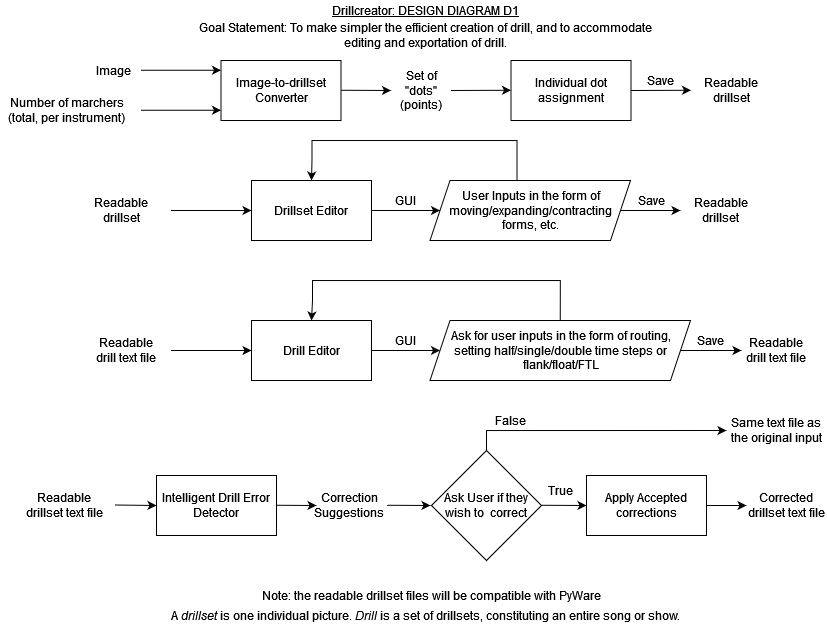

The diagram above was exported from draw.io. Its source (the exported page's mxGraphModel, read from the mxfile embedded in the PNG):
<mxGraphModel dx="1178" dy="651" grid="1" gridSize="10" guides="1" tooltips="1" connect="1" arrows="1" fold="1" page="1" pageScale="1" pageWidth="850" pageHeight="1100" math="0" shadow="0">
  <root>
    <mxCell id="z1imzvveWLicVIvFwqyc-0" />
    <mxCell id="z1imzvveWLicVIvFwqyc-1" parent="z1imzvveWLicVIvFwqyc-0" />
    <mxCell id="G-ELCsEE3680pFKAIHEX-0" value="Image" style="text;html=1;strokeColor=none;fillColor=none;align=center;verticalAlign=middle;whiteSpace=wrap;rounded=0;" vertex="1" parent="z1imzvveWLicVIvFwqyc-1">
      <mxGeometry x="93" y="220" width="40" height="20" as="geometry" />
    </mxCell>
    <mxCell id="G-ELCsEE3680pFKAIHEX-1" value="Readable drillset" style="text;html=1;strokeColor=none;fillColor=none;align=center;verticalAlign=middle;whiteSpace=wrap;rounded=0;" vertex="1" parent="z1imzvveWLicVIvFwqyc-1">
      <mxGeometry x="80.5" y="360" width="80" height="20" as="geometry" />
    </mxCell>
    <mxCell id="G-ELCsEE3680pFKAIHEX-2" value="" style="rounded=0;whiteSpace=wrap;html=1;" vertex="1" parent="z1imzvveWLicVIvFwqyc-1">
      <mxGeometry x="220.5" y="220" width="120" height="60" as="geometry" />
    </mxCell>
    <mxCell id="EtjxCioVBzT3DMgrtgJr-17" style="edgeStyle=orthogonalEdgeStyle;rounded=0;orthogonalLoop=1;jettySize=auto;html=1;entryX=0;entryY=0.5;entryDx=0;entryDy=0;" edge="1" parent="z1imzvveWLicVIvFwqyc-1" source="G-ELCsEE3680pFKAIHEX-3" target="EtjxCioVBzT3DMgrtgJr-16">
      <mxGeometry relative="1" as="geometry" />
    </mxCell>
    <mxCell id="G-ELCsEE3680pFKAIHEX-3" value="" style="rounded=0;whiteSpace=wrap;html=1;" vertex="1" parent="z1imzvveWLicVIvFwqyc-1">
      <mxGeometry x="251" y="340" width="120" height="60" as="geometry" />
    </mxCell>
    <mxCell id="G-ELCsEE3680pFKAIHEX-4" value="" style="endArrow=classic;html=1;entryX=0;entryY=0.5;entryDx=0;entryDy=0;" edge="1" parent="z1imzvveWLicVIvFwqyc-1" target="G-ELCsEE3680pFKAIHEX-3">
      <mxGeometry width="50" height="50" relative="1" as="geometry">
        <mxPoint x="170.5" y="370" as="sourcePoint" />
        <mxPoint x="220.5" y="340" as="targetPoint" />
      </mxGeometry>
    </mxCell>
    <mxCell id="G-ELCsEE3680pFKAIHEX-5" value="" style="endArrow=classic;html=1;exitX=1;exitY=0.5;exitDx=0;exitDy=0;" edge="1" parent="z1imzvveWLicVIvFwqyc-1" source="EtjxCioVBzT3DMgrtgJr-16" target="G-ELCsEE3680pFKAIHEX-9">
      <mxGeometry width="50" height="50" relative="1" as="geometry">
        <mxPoint x="590.5" y="369.76" as="sourcePoint" />
        <mxPoint x="670.5" y="369.76" as="targetPoint" />
      </mxGeometry>
    </mxCell>
    <mxCell id="G-ELCsEE3680pFKAIHEX-6" value="" style="endArrow=classic;html=1;entryX=0;entryY=0.5;entryDx=0;entryDy=0;" edge="1" parent="z1imzvveWLicVIvFwqyc-1">
      <mxGeometry width="50" height="50" relative="1" as="geometry">
        <mxPoint x="140.5" y="269.76" as="sourcePoint" />
        <mxPoint x="220.5" y="269.76" as="targetPoint" />
      </mxGeometry>
    </mxCell>
    <mxCell id="G-ELCsEE3680pFKAIHEX-7" value="" style="endArrow=classic;html=1;" edge="1" parent="z1imzvveWLicVIvFwqyc-1">
      <mxGeometry width="50" height="50" relative="1" as="geometry">
        <mxPoint x="340.5" y="249.76" as="sourcePoint" />
        <mxPoint x="390.5" y="250" as="targetPoint" />
      </mxGeometry>
    </mxCell>
    <mxCell id="G-ELCsEE3680pFKAIHEX-8" value="Readable drillset" style="text;html=1;strokeColor=none;fillColor=none;align=center;verticalAlign=middle;whiteSpace=wrap;rounded=0;" vertex="1" parent="z1imzvveWLicVIvFwqyc-1">
      <mxGeometry x="690.5" y="240" width="80" height="20" as="geometry" />
    </mxCell>
    <mxCell id="G-ELCsEE3680pFKAIHEX-9" value="Readable drillset" style="text;html=1;strokeColor=none;fillColor=none;align=center;verticalAlign=middle;whiteSpace=wrap;rounded=0;" vertex="1" parent="z1imzvveWLicVIvFwqyc-1">
      <mxGeometry x="680" y="360" width="80.5" height="20" as="geometry" />
    </mxCell>
    <mxCell id="G-ELCsEE3680pFKAIHEX-10" value="Drillset Editor" style="text;html=1;strokeColor=none;fillColor=none;align=center;verticalAlign=middle;whiteSpace=wrap;rounded=0;" vertex="1" parent="z1imzvveWLicVIvFwqyc-1">
      <mxGeometry x="270.5" y="360" width="80" height="20" as="geometry" />
    </mxCell>
    <mxCell id="G-ELCsEE3680pFKAIHEX-11" value="Image-to-drillset Converter" style="text;html=1;strokeColor=none;fillColor=none;align=center;verticalAlign=middle;whiteSpace=wrap;rounded=0;" vertex="1" parent="z1imzvveWLicVIvFwqyc-1">
      <mxGeometry x="230.5" y="240" width="100" height="20" as="geometry" />
    </mxCell>
    <mxCell id="G-ELCsEE3680pFKAIHEX-12" value="&lt;div&gt;Note: the readable drillset files will be compatible with PyWare&lt;/div&gt;" style="text;html=1;strokeColor=none;fillColor=none;align=center;verticalAlign=middle;whiteSpace=wrap;rounded=0;" vertex="1" parent="z1imzvveWLicVIvFwqyc-1">
      <mxGeometry x="226" y="745" width="410" height="20" as="geometry" />
    </mxCell>
    <mxCell id="G-ELCsEE3680pFKAIHEX-13" value="Intelligent Drill Error Detector" style="rounded=0;whiteSpace=wrap;html=1;" vertex="1" parent="z1imzvveWLicVIvFwqyc-1">
      <mxGeometry x="156" y="635" width="120" height="60" as="geometry" />
    </mxCell>
    <mxCell id="G-ELCsEE3680pFKAIHEX-14" value="" style="endArrow=classic;html=1;" edge="1" parent="z1imzvveWLicVIvFwqyc-1">
      <mxGeometry width="50" height="50" relative="1" as="geometry">
        <mxPoint x="114" y="664.5" as="sourcePoint" />
        <mxPoint x="156" y="665" as="targetPoint" />
      </mxGeometry>
    </mxCell>
    <mxCell id="G-ELCsEE3680pFKAIHEX-15" value="" style="endArrow=classic;html=1;" edge="1" parent="z1imzvveWLicVIvFwqyc-1">
      <mxGeometry width="50" height="50" relative="1" as="geometry">
        <mxPoint x="276" y="664.76" as="sourcePoint" />
        <mxPoint x="316" y="665" as="targetPoint" />
      </mxGeometry>
    </mxCell>
    <mxCell id="G-ELCsEE3680pFKAIHEX-16" value="Correction Suggestions" style="text;html=1;strokeColor=none;fillColor=none;align=center;verticalAlign=middle;whiteSpace=wrap;rounded=0;" vertex="1" parent="z1imzvveWLicVIvFwqyc-1">
      <mxGeometry x="328.5" y="655" width="40" height="20" as="geometry" />
    </mxCell>
    <mxCell id="G-ELCsEE3680pFKAIHEX-17" value="Readable drillset text file" style="text;html=1;strokeColor=none;fillColor=none;align=center;verticalAlign=middle;whiteSpace=wrap;rounded=0;" vertex="1" parent="z1imzvveWLicVIvFwqyc-1">
      <mxGeometry x="24" y="655" width="80" height="20" as="geometry" />
    </mxCell>
    <mxCell id="G-ELCsEE3680pFKAIHEX-18" value="&lt;u&gt;Drillcreator: DESIGN DIAGRAM D1&lt;/u&gt;" style="text;html=1;strokeColor=none;fillColor=none;align=center;verticalAlign=middle;whiteSpace=wrap;rounded=0;" vertex="1" parent="z1imzvveWLicVIvFwqyc-1">
      <mxGeometry x="322.5" y="160" width="205" height="20" as="geometry" />
    </mxCell>
    <mxCell id="G-ELCsEE3680pFKAIHEX-19" value="Goal Statement: To make simpler the efficient creation of drill, and to accommodate editing and exportation of drill." style="text;html=1;strokeColor=none;fillColor=none;align=center;verticalAlign=middle;whiteSpace=wrap;rounded=0;" vertex="1" parent="z1imzvveWLicVIvFwqyc-1">
      <mxGeometry x="185" y="180" width="480" height="30" as="geometry" />
    </mxCell>
    <mxCell id="G-ELCsEE3680pFKAIHEX-20" value="Number of marchers (total, per instrument)" style="text;html=1;strokeColor=none;fillColor=none;align=center;verticalAlign=middle;whiteSpace=wrap;rounded=0;" vertex="1" parent="z1imzvveWLicVIvFwqyc-1">
      <mxGeometry y="260" width="133" height="20" as="geometry" />
    </mxCell>
    <mxCell id="G-ELCsEE3680pFKAIHEX-22" value="" style="endArrow=classic;html=1;entryX=0;entryY=0.5;entryDx=0;entryDy=0;" edge="1" parent="z1imzvveWLicVIvFwqyc-1">
      <mxGeometry width="50" height="50" relative="1" as="geometry">
        <mxPoint x="140.5" y="229.76" as="sourcePoint" />
        <mxPoint x="220.5" y="229.76" as="targetPoint" />
      </mxGeometry>
    </mxCell>
    <mxCell id="EtjxCioVBzT3DMgrtgJr-0" value="Set of &quot;dots&quot; (points)" style="text;html=1;strokeColor=none;fillColor=none;align=center;verticalAlign=middle;whiteSpace=wrap;rounded=0;" vertex="1" parent="z1imzvveWLicVIvFwqyc-1">
      <mxGeometry x="390.5" y="240" width="60" height="20" as="geometry" />
    </mxCell>
    <mxCell id="EtjxCioVBzT3DMgrtgJr-1" value="" style="rounded=0;whiteSpace=wrap;html=1;" vertex="1" parent="z1imzvveWLicVIvFwqyc-1">
      <mxGeometry x="510.5" y="220" width="120" height="60" as="geometry" />
    </mxCell>
    <mxCell id="EtjxCioVBzT3DMgrtgJr-2" value="" style="endArrow=classic;html=1;entryX=0;entryY=0.5;entryDx=0;entryDy=0;" edge="1" parent="z1imzvveWLicVIvFwqyc-1">
      <mxGeometry width="50" height="50" relative="1" as="geometry">
        <mxPoint x="450.5" y="250" as="sourcePoint" />
        <mxPoint x="510.5" y="249.76" as="targetPoint" />
      </mxGeometry>
    </mxCell>
    <mxCell id="EtjxCioVBzT3DMgrtgJr-4" value="" style="endArrow=classic;html=1;entryX=0;entryY=0.5;entryDx=0;entryDy=0;" edge="1" parent="z1imzvveWLicVIvFwqyc-1">
      <mxGeometry width="50" height="50" relative="1" as="geometry">
        <mxPoint x="630.5" y="250" as="sourcePoint" />
        <mxPoint x="690.5" y="249.76" as="targetPoint" />
      </mxGeometry>
    </mxCell>
    <mxCell id="EtjxCioVBzT3DMgrtgJr-6" value="Individual dot assignment" style="text;html=1;strokeColor=none;fillColor=none;align=center;verticalAlign=middle;whiteSpace=wrap;rounded=0;" vertex="1" parent="z1imzvveWLicVIvFwqyc-1">
      <mxGeometry x="530" y="240" width="81" height="20" as="geometry" />
    </mxCell>
    <mxCell id="ZD9G1pxw17UhT2FbMXsC-6" style="edgeStyle=orthogonalEdgeStyle;rounded=0;orthogonalLoop=1;jettySize=auto;html=1;entryX=0;entryY=0.5;entryDx=0;entryDy=0;exitX=0.5;exitY=0;exitDx=0;exitDy=0;" edge="1" parent="z1imzvveWLicVIvFwqyc-1" source="EtjxCioVBzT3DMgrtgJr-7">
      <mxGeometry relative="1" as="geometry">
        <mxPoint x="726" y="590" as="targetPoint" />
        <Array as="points">
          <mxPoint x="486" y="590" />
        </Array>
      </mxGeometry>
    </mxCell>
    <mxCell id="EtjxCioVBzT3DMgrtgJr-7" value="Ask User if they wish to&amp;nbsp; correct" style="rhombus;whiteSpace=wrap;html=1;" vertex="1" parent="z1imzvveWLicVIvFwqyc-1">
      <mxGeometry x="431" y="610" width="110" height="110" as="geometry" />
    </mxCell>
    <mxCell id="EtjxCioVBzT3DMgrtgJr-8" value="" style="endArrow=classic;html=1;" edge="1" parent="z1imzvveWLicVIvFwqyc-1">
      <mxGeometry width="50" height="50" relative="1" as="geometry">
        <mxPoint x="386.5" y="664.76" as="sourcePoint" />
        <mxPoint x="430" y="665" as="targetPoint" />
      </mxGeometry>
    </mxCell>
    <mxCell id="EtjxCioVBzT3DMgrtgJr-13" style="edgeStyle=orthogonalEdgeStyle;rounded=0;orthogonalLoop=1;jettySize=auto;html=1;" edge="1" parent="z1imzvveWLicVIvFwqyc-1" source="EtjxCioVBzT3DMgrtgJr-9">
      <mxGeometry relative="1" as="geometry">
        <mxPoint x="746" y="665" as="targetPoint" />
      </mxGeometry>
    </mxCell>
    <mxCell id="EtjxCioVBzT3DMgrtgJr-9" value="Apply Accepted corrections" style="rounded=0;whiteSpace=wrap;html=1;" vertex="1" parent="z1imzvveWLicVIvFwqyc-1">
      <mxGeometry x="586" y="635" width="120" height="60" as="geometry" />
    </mxCell>
    <mxCell id="EtjxCioVBzT3DMgrtgJr-12" value="" style="endArrow=classic;html=1;entryX=0;entryY=0.5;entryDx=0;entryDy=0;" edge="1" parent="z1imzvveWLicVIvFwqyc-1" target="EtjxCioVBzT3DMgrtgJr-9">
      <mxGeometry width="50" height="50" relative="1" as="geometry">
        <mxPoint x="541" y="664.76" as="sourcePoint" />
        <mxPoint x="581" y="665" as="targetPoint" />
      </mxGeometry>
    </mxCell>
    <mxCell id="EtjxCioVBzT3DMgrtgJr-14" value="Corrected drillset text file" style="text;html=1;strokeColor=none;fillColor=none;align=center;verticalAlign=middle;whiteSpace=wrap;rounded=0;" vertex="1" parent="z1imzvveWLicVIvFwqyc-1">
      <mxGeometry x="746" y="655" width="80" height="20" as="geometry" />
    </mxCell>
    <mxCell id="EtjxCioVBzT3DMgrtgJr-18" style="edgeStyle=orthogonalEdgeStyle;rounded=0;orthogonalLoop=1;jettySize=auto;html=1;entryX=0.5;entryY=0;entryDx=0;entryDy=0;" edge="1" parent="z1imzvveWLicVIvFwqyc-1" source="EtjxCioVBzT3DMgrtgJr-16" target="G-ELCsEE3680pFKAIHEX-3">
      <mxGeometry relative="1" as="geometry">
        <mxPoint x="440.5" y="320" as="targetPoint" />
        <Array as="points">
          <mxPoint x="516.5" y="300" />
          <mxPoint x="311.5" y="300" />
          <mxPoint x="311.5" y="320" />
          <mxPoint x="311.5" y="320" />
        </Array>
      </mxGeometry>
    </mxCell>
    <mxCell id="EtjxCioVBzT3DMgrtgJr-16" value="User Inputs in the form of moving/expanding/contracting forms, etc." style="shape=parallelogram;perimeter=parallelogramPerimeter;whiteSpace=wrap;html=1;fixedSize=1;" vertex="1" parent="z1imzvveWLicVIvFwqyc-1">
      <mxGeometry x="429.5" y="340" width="200.5" height="60" as="geometry" />
    </mxCell>
    <mxCell id="updaX0ldwh5WoMPUv9KY-0" value="A &lt;i&gt;drillset&lt;/i&gt; is one individual picture. &lt;i&gt;Drill &lt;/i&gt;is a set of drillsets, constituting an entire song or show." style="text;html=1;strokeColor=none;fillColor=none;align=center;verticalAlign=middle;whiteSpace=wrap;rounded=0;" vertex="1" parent="z1imzvveWLicVIvFwqyc-1">
      <mxGeometry x="155" y="765" width="540" height="20" as="geometry" />
    </mxCell>
    <mxCell id="4JKMXRIzHkzQ033YJSQ8-0" value="Readable drill text file" style="text;html=1;strokeColor=none;fillColor=none;align=center;verticalAlign=middle;whiteSpace=wrap;rounded=0;" vertex="1" parent="z1imzvveWLicVIvFwqyc-1">
      <mxGeometry x="91" y="500" width="69.5" height="20" as="geometry" />
    </mxCell>
    <mxCell id="4JKMXRIzHkzQ033YJSQ8-1" style="edgeStyle=orthogonalEdgeStyle;rounded=0;orthogonalLoop=1;jettySize=auto;html=1;entryX=0;entryY=0.5;entryDx=0;entryDy=0;" edge="1" parent="z1imzvveWLicVIvFwqyc-1" source="4JKMXRIzHkzQ033YJSQ8-2" target="4JKMXRIzHkzQ033YJSQ8-7">
      <mxGeometry relative="1" as="geometry" />
    </mxCell>
    <mxCell id="4JKMXRIzHkzQ033YJSQ8-2" value="" style="rounded=0;whiteSpace=wrap;html=1;" vertex="1" parent="z1imzvveWLicVIvFwqyc-1">
      <mxGeometry x="251" y="480" width="120" height="60" as="geometry" />
    </mxCell>
    <mxCell id="4JKMXRIzHkzQ033YJSQ8-3" value="" style="endArrow=classic;html=1;entryX=0;entryY=0.5;entryDx=0;entryDy=0;" edge="1" parent="z1imzvveWLicVIvFwqyc-1" target="4JKMXRIzHkzQ033YJSQ8-2">
      <mxGeometry width="50" height="50" relative="1" as="geometry">
        <mxPoint x="170.5" y="510" as="sourcePoint" />
        <mxPoint x="220.5" y="480" as="targetPoint" />
      </mxGeometry>
    </mxCell>
    <mxCell id="4JKMXRIzHkzQ033YJSQ8-4" value="" style="endArrow=classic;html=1;entryX=0;entryY=0.5;entryDx=0;entryDy=0;exitX=1;exitY=0.5;exitDx=0;exitDy=0;" edge="1" parent="z1imzvveWLicVIvFwqyc-1" source="4JKMXRIzHkzQ033YJSQ8-7" target="4JKMXRIzHkzQ033YJSQ8-8">
      <mxGeometry width="50" height="50" relative="1" as="geometry">
        <mxPoint x="590.5" y="509.76" as="sourcePoint" />
        <mxPoint x="670.5" y="509.76" as="targetPoint" />
      </mxGeometry>
    </mxCell>
    <mxCell id="4JKMXRIzHkzQ033YJSQ8-5" value="Drill Editor" style="text;html=1;strokeColor=none;fillColor=none;align=center;verticalAlign=middle;whiteSpace=wrap;rounded=0;" vertex="1" parent="z1imzvveWLicVIvFwqyc-1">
      <mxGeometry x="270.5" y="500" width="80" height="20" as="geometry" />
    </mxCell>
    <mxCell id="4JKMXRIzHkzQ033YJSQ8-6" style="edgeStyle=orthogonalEdgeStyle;rounded=0;orthogonalLoop=1;jettySize=auto;html=1;entryX=0.5;entryY=0;entryDx=0;entryDy=0;exitX=0.5;exitY=0;exitDx=0;exitDy=0;" edge="1" parent="z1imzvveWLicVIvFwqyc-1" source="4JKMXRIzHkzQ033YJSQ8-7" target="4JKMXRIzHkzQ033YJSQ8-2">
      <mxGeometry relative="1" as="geometry">
        <mxPoint x="440.5" y="460" as="targetPoint" />
        <Array as="points">
          <mxPoint x="560" y="440" />
          <mxPoint x="312" y="440" />
          <mxPoint x="312" y="460" />
          <mxPoint x="311" y="460" />
        </Array>
      </mxGeometry>
    </mxCell>
    <mxCell id="4JKMXRIzHkzQ033YJSQ8-7" value="Ask for user inputs in the form of routing, setting half/single/double time steps or flank/float/FTL" style="shape=parallelogram;perimeter=parallelogramPerimeter;whiteSpace=wrap;html=1;fixedSize=1;" vertex="1" parent="z1imzvveWLicVIvFwqyc-1">
      <mxGeometry x="429.5" y="480" width="260.5" height="60" as="geometry" />
    </mxCell>
    <mxCell id="4JKMXRIzHkzQ033YJSQ8-8" value="Readable drill text file" style="text;html=1;strokeColor=none;fillColor=none;align=center;verticalAlign=middle;whiteSpace=wrap;rounded=0;" vertex="1" parent="z1imzvveWLicVIvFwqyc-1">
      <mxGeometry x="741" y="500" width="70" height="20" as="geometry" />
    </mxCell>
    <mxCell id="ZD9G1pxw17UhT2FbMXsC-0" value="GUI" style="text;html=1;strokeColor=none;fillColor=none;align=center;verticalAlign=middle;whiteSpace=wrap;rounded=0;" vertex="1" parent="z1imzvveWLicVIvFwqyc-1">
      <mxGeometry x="385" y="490" width="40" height="20" as="geometry" />
    </mxCell>
    <mxCell id="ZD9G1pxw17UhT2FbMXsC-3" value="GUI" style="text;html=1;strokeColor=none;fillColor=none;align=center;verticalAlign=middle;whiteSpace=wrap;rounded=0;" vertex="1" parent="z1imzvveWLicVIvFwqyc-1">
      <mxGeometry x="385" y="350" width="40" height="20" as="geometry" />
    </mxCell>
    <mxCell id="ZD9G1pxw17UhT2FbMXsC-4" value="True" style="text;html=1;strokeColor=none;fillColor=none;align=center;verticalAlign=middle;whiteSpace=wrap;rounded=0;" vertex="1" parent="z1imzvveWLicVIvFwqyc-1">
      <mxGeometry x="539.75" y="640" width="40" height="20" as="geometry" />
    </mxCell>
    <mxCell id="ZD9G1pxw17UhT2FbMXsC-5" value="Same text file as the original input" style="text;html=1;strokeColor=none;fillColor=none;align=center;verticalAlign=middle;whiteSpace=wrap;rounded=0;" vertex="1" parent="z1imzvveWLicVIvFwqyc-1">
      <mxGeometry x="726" y="580" width="100" height="20" as="geometry" />
    </mxCell>
    <mxCell id="ZD9G1pxw17UhT2FbMXsC-8" value="False" style="text;html=1;strokeColor=none;fillColor=none;align=center;verticalAlign=middle;whiteSpace=wrap;rounded=0;" vertex="1" parent="z1imzvveWLicVIvFwqyc-1">
      <mxGeometry x="490" y="570" width="40" height="20" as="geometry" />
    </mxCell>
    <mxCell id="ZD9G1pxw17UhT2FbMXsC-9" value="Save" style="text;html=1;strokeColor=none;fillColor=none;align=center;verticalAlign=middle;whiteSpace=wrap;rounded=0;" vertex="1" parent="z1imzvveWLicVIvFwqyc-1">
      <mxGeometry x="690" y="490" width="40" height="20" as="geometry" />
    </mxCell>
    <mxCell id="ZD9G1pxw17UhT2FbMXsC-10" value="Save" style="text;html=1;strokeColor=none;fillColor=none;align=center;verticalAlign=middle;whiteSpace=wrap;rounded=0;" vertex="1" parent="z1imzvveWLicVIvFwqyc-1">
      <mxGeometry x="631" y="350" width="40" height="20" as="geometry" />
    </mxCell>
    <mxCell id="ZD9G1pxw17UhT2FbMXsC-11" value="Save" style="text;html=1;strokeColor=none;fillColor=none;align=center;verticalAlign=middle;whiteSpace=wrap;rounded=0;" vertex="1" parent="z1imzvveWLicVIvFwqyc-1">
      <mxGeometry x="640" y="230" width="40" height="20" as="geometry" />
    </mxCell>
  </root>
</mxGraphModel>